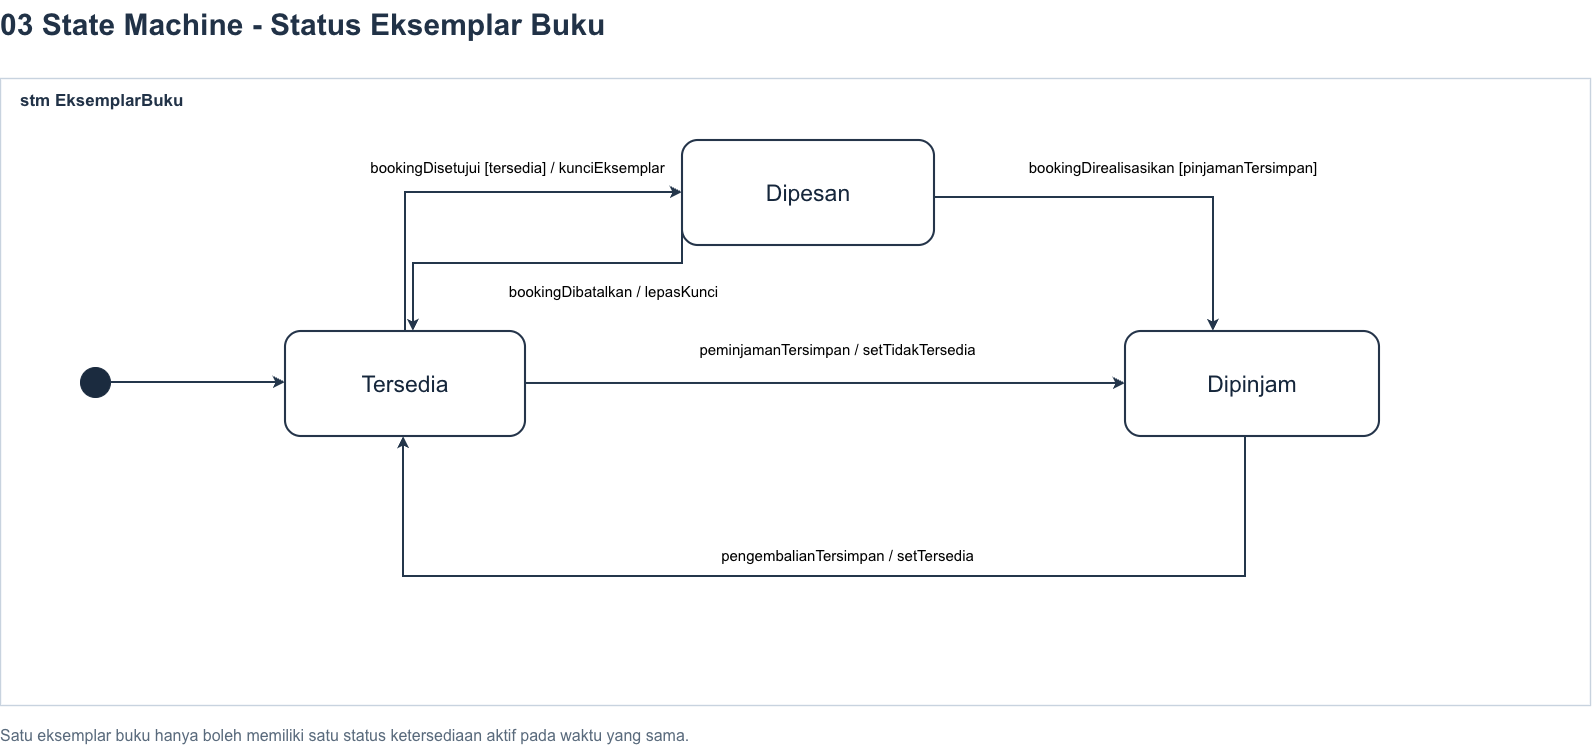

The diagram above was exported from draw.io. Its source (the exported page's mxGraphModel, read from the mxfile embedded in the PNG):
<mxGraphModel dx="1677" dy="976" grid="1" gridSize="10" guides="1" tooltips="1" connect="1" arrows="1" fold="1" page="1" pageScale="1" pageWidth="1700" pageHeight="960" math="0" shadow="0">
  <root>
    <mxCell id="0" />
    <mxCell id="1" parent="0" />
    <mxCell id="frame" parent="1" style="rounded=0;whiteSpace=wrap;html=1;fillColor=none;strokeColor=#C8D3DF;strokeWidth=1.4;connectable=0;" value="" vertex="1">
      <mxGeometry height="627" width="1590" x="55" y="188" as="geometry" />
    </mxCell>
    <mxCell id="title" parent="1" style="text;html=1;whiteSpace=wrap;strokeColor=none;fillColor=none;align=left;verticalAlign=middle;fontFamily=Arial;fontSize=30;fontStyle=1;fontColor=#213247;spacing=0;" value="03  State Machine - Status Eksemplar Buku" vertex="1">
      <mxGeometry height="48" width="1550" x="55" y="110" as="geometry" />
    </mxCell>
    <mxCell id="frame_title" parent="1" style="text;html=1;whiteSpace=wrap;strokeColor=none;fillColor=none;align=left;verticalAlign=middle;fontFamily=Arial;fontSize=17;fontStyle=1;fontColor=#213247;spacing=0;" value="stm EksemplarBuku" vertex="1">
      <mxGeometry height="34" width="360" x="75" y="194" as="geometry" />
    </mxCell>
    <mxCell id="desc" parent="1" style="text;html=1;whiteSpace=wrap;strokeColor=none;fillColor=none;align=left;verticalAlign=middle;fontFamily=Arial;fontSize=16;fontStyle=0;fontColor=#596A7C;spacing=0;" value="Satu eksemplar buku hanya boleh memiliki satu status ketersediaan aktif pada waktu yang sama." vertex="1">
      <mxGeometry height="34" width="1535" x="55" y="828" as="geometry" />
    </mxCell>
    <mxCell id="start" parent="1" style="ellipse;whiteSpace=wrap;html=1;aspect=fixed;fillColor=#1B2B3F;strokeColor=#1B2B3F;strokeWidth=1;" value="" vertex="1">
      <mxGeometry height="30" width="30" x="135" y="477" as="geometry" />
    </mxCell>
    <mxCell id="available" parent="1" style="rounded=1;arcSize=15;whiteSpace=wrap;html=1;fillColor=#FFFFFF;strokeColor=#25354A;strokeWidth=2.1;fontFamily=Arial;fontColor=#15263B;fontSize=23;align=center;verticalAlign=middle;" value="Tersedia" vertex="1">
      <mxGeometry height="105" width="240" x="340" y="441" as="geometry" />
    </mxCell>
    <mxCell id="reserved" parent="1" style="rounded=1;arcSize=15;whiteSpace=wrap;html=1;fillColor=#FFFFFF;strokeColor=#25354A;strokeWidth=2.1;fontFamily=Arial;fontColor=#15263B;fontSize=23;align=center;verticalAlign=middle;" value="Dipesan" vertex="1">
      <mxGeometry height="105" width="252" x="737" y="250" as="geometry" />
    </mxCell>
    <mxCell id="borrowed" parent="1" style="rounded=1;arcSize=15;whiteSpace=wrap;html=1;fillColor=#FFFFFF;strokeColor=#25354A;strokeWidth=2.1;fontFamily=Arial;fontColor=#15263B;fontSize=23;align=center;verticalAlign=middle;" value="Dipinjam" vertex="1">
      <mxGeometry height="105" width="254" x="1180" y="441" as="geometry" />
    </mxCell>
    <mxCell id="tr1" edge="1" parent="1" source="start" style="edgeStyle=segmentEdgeStyle;rounded=0;html=1;jettySize=0;orthogonalLoop=1;strokeColor=#24364B;strokeWidth=2;endArrow=classic;endFill=1;startArrow=none;exitX=1.0;exitY=0.5;exitDx=0;exitDy=0;entryX=0.0;entryY=0.495;entryDx=0;entryDy=0;" target="available" value="">
      <mxGeometry relative="1" as="geometry" />
    </mxCell>
    <mxCell id="tr2" edge="1" parent="1" source="available" style="edgeStyle=segmentEdgeStyle;rounded=0;html=1;jettySize=0;orthogonalLoop=1;strokeColor=#24364B;strokeWidth=2;endArrow=classic;endFill=1;startArrow=none;exitX=1.0;exitY=0.495;exitDx=0;exitDy=0;entryX=0.0;entryY=0.495;entryDx=0;entryDy=0;" target="borrowed" value="">
      <mxGeometry relative="1" as="geometry" />
    </mxCell>
    <mxCell id="edge_label_2" parent="1" style="text;html=1;whiteSpace=wrap;fillColor=none;align=center;verticalAlign=middle;fontFamily=Arial;fontSize=15;spacing=3;" value="peminjamanTersimpan / setTidakTersedia" vertex="1">
      <mxGeometry height="33" width="453" x="666" y="442" as="geometry" />
    </mxCell>
    <mxCell id="tr3" edge="1" parent="1" source="borrowed" style="edgeStyle=segmentEdgeStyle;rounded=0;html=1;jettySize=0;orthogonalLoop=1;strokeColor=#24364B;strokeWidth=2;endArrow=classic;endFill=1;startArrow=none;exitX=0.472;exitY=1.0;exitDx=0;exitDy=0;entryX=0.492;entryY=1.0;entryDx=0;entryDy=0;" target="available" value="">
      <mxGeometry relative="1" as="geometry">
        <Array as="points">
          <mxPoint x="1300" y="686" />
          <mxPoint x="458" y="686" />
        </Array>
      </mxGeometry>
    </mxCell>
    <mxCell id="edge_label_3" parent="1" style="text;html=1;whiteSpace=wrap;fillColor=none;align=center;verticalAlign=middle;fontFamily=Arial;fontSize=15;spacing=3;" value="pengembalianTersimpan / setTersedia" vertex="1">
      <mxGeometry height="33" width="431" x="687" y="648" as="geometry" />
    </mxCell>
    <mxCell id="tr4" edge="1" parent="1" source="available" style="edgeStyle=segmentEdgeStyle;rounded=0;html=1;jettySize=0;orthogonalLoop=1;strokeColor=#24364B;strokeWidth=2;endArrow=classic;endFill=1;startArrow=none;exitX=0.5;exitY=0.0;exitDx=0;exitDy=0;entryX=0.0;entryY=0.495;entryDx=0;entryDy=0;" target="reserved" value="">
      <mxGeometry relative="1" as="geometry">
        <Array as="points">
          <mxPoint x="460" y="302" />
        </Array>
      </mxGeometry>
    </mxCell>
    <mxCell id="edge_label_4" parent="1" style="text;html=1;whiteSpace=wrap;fillColor=none;align=center;verticalAlign=middle;fontFamily=Arial;fontSize=15;spacing=3;" value="bookingDisetujui [tersedia] / kunciEksemplar" vertex="1">
      <mxGeometry height="36" width="405" x="370" y="259" as="geometry" />
    </mxCell>
    <mxCell id="tr5" edge="1" parent="1" source="reserved" style="edgeStyle=segmentEdgeStyle;rounded=0;html=1;jettySize=0;orthogonalLoop=1;strokeColor=#24364B;strokeWidth=2;endArrow=classic;endFill=1;startArrow=none;exitX=0.0;exitY=0.667;exitDx=0;exitDy=0;entryX=0.533;entryY=0.0;entryDx=0;entryDy=0;" target="available" value="">
      <mxGeometry relative="1" as="geometry">
        <Array as="points">
          <mxPoint x="647" y="373" />
          <mxPoint x="469" y="373" />
        </Array>
      </mxGeometry>
    </mxCell>
    <mxCell id="edge_label_5" parent="1" style="text;html=1;whiteSpace=wrap;fillColor=none;align=center;verticalAlign=middle;fontFamily=Arial;fontSize=15;spacing=3;" value="bookingDibatalkan / lepasKunci" vertex="1">
      <mxGeometry height="32" width="343" x="497" y="385" as="geometry" />
    </mxCell>
    <mxCell id="tr6" edge="1" parent="1" source="reserved" style="edgeStyle=segmentEdgeStyle;rounded=0;html=1;jettySize=0;orthogonalLoop=1;strokeColor=#24364B;strokeWidth=2;endArrow=classic;endFill=1;startArrow=none;exitX=1.0;exitY=0.543;exitDx=0;exitDy=0;entryX=0.346;entryY=0.0;entryDx=0;entryDy=0;" target="borrowed" value="">
      <mxGeometry relative="1" as="geometry">
        <Array as="points">
          <mxPoint x="1268" y="307" />
        </Array>
      </mxGeometry>
    </mxCell>
    <mxCell id="edge_label_6" parent="1" style="text;html=1;whiteSpace=wrap;fillColor=none;align=center;verticalAlign=middle;fontFamily=Arial;fontSize=15;spacing=3;" value="bookingDirealisasikan [pinjamanTersimpan]" vertex="1">
      <mxGeometry height="32" width="440" x="1008" y="261" as="geometry" />
    </mxCell>
  </root>
</mxGraphModel>